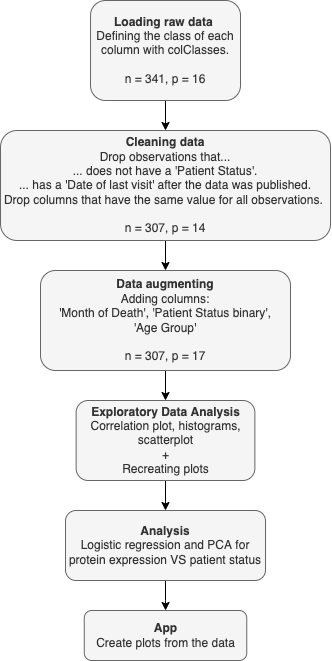

The diagram above was exported from draw.io. Its source (the exported page's mxGraphModel, read from the mxfile embedded in the PNG):
<mxGraphModel dx="860" dy="558" grid="1" gridSize="10" guides="1" tooltips="1" connect="1" arrows="1" fold="1" page="1" pageScale="1" pageWidth="827" pageHeight="1169" math="0" shadow="0">
  <root>
    <mxCell id="0" />
    <mxCell id="1" parent="0" />
    <mxCell id="pSBWkuSH2mpXbRRZJ6qx-123" value="" style="edgeStyle=orthogonalEdgeStyle;rounded=0;orthogonalLoop=1;jettySize=auto;html=1;" edge="1" parent="1" source="pSBWkuSH2mpXbRRZJ6qx-2" target="pSBWkuSH2mpXbRRZJ6qx-3">
      <mxGeometry relative="1" as="geometry" />
    </mxCell>
    <mxCell id="pSBWkuSH2mpXbRRZJ6qx-2" value="&lt;b&gt;Loading raw data&amp;nbsp;&lt;/b&gt;&lt;br&gt;Defining the class of each column with&amp;nbsp;colClasses.&lt;br&gt;&amp;nbsp;&lt;br&gt;n = 341, p = 16" style="rounded=1;whiteSpace=wrap;html=1;fillColor=#f5f5f5;strokeColor=#666666;fontColor=#333333;" vertex="1" parent="1">
      <mxGeometry x="380.01" y="20" width="150" height="100" as="geometry" />
    </mxCell>
    <mxCell id="pSBWkuSH2mpXbRRZJ6qx-124" value="" style="edgeStyle=orthogonalEdgeStyle;rounded=0;orthogonalLoop=1;jettySize=auto;html=1;" edge="1" parent="1" source="pSBWkuSH2mpXbRRZJ6qx-3" target="pSBWkuSH2mpXbRRZJ6qx-5">
      <mxGeometry relative="1" as="geometry" />
    </mxCell>
    <mxCell id="pSBWkuSH2mpXbRRZJ6qx-3" value="&lt;b&gt;Cleaning data&lt;br&gt;&lt;/b&gt;Drop observations that...&lt;br&gt;... does not have a 'Patient Status'.&lt;br&gt;... has a 'Date of last visit' after the data was published.&lt;br&gt;Drop columns that have the same value for all observations.&amp;nbsp;&lt;br&gt;&lt;br&gt;n = 307, p = 14" style="whiteSpace=wrap;html=1;rounded=1;fillColor=#f5f5f5;fontColor=#333333;strokeColor=#666666;" vertex="1" parent="1">
      <mxGeometry x="290.01" y="150" width="330" height="110" as="geometry" />
    </mxCell>
    <mxCell id="pSBWkuSH2mpXbRRZJ6qx-116" value="" style="edgeStyle=orthogonalEdgeStyle;rounded=0;orthogonalLoop=1;jettySize=auto;html=1;" edge="1" parent="1" source="pSBWkuSH2mpXbRRZJ6qx-5" target="pSBWkuSH2mpXbRRZJ6qx-113">
      <mxGeometry relative="1" as="geometry" />
    </mxCell>
    <mxCell id="pSBWkuSH2mpXbRRZJ6qx-5" value="&lt;b&gt;Data augmenting&lt;br&gt;&lt;/b&gt;Adding columns:&lt;br&gt;'Month of Death', 'Patient Status binary',&lt;br&gt;'Age Group'&lt;br&gt;&lt;br&gt;n = 307, p = 17" style="whiteSpace=wrap;html=1;rounded=1;fillColor=#f5f5f5;fontColor=#333333;strokeColor=#666666;" vertex="1" parent="1">
      <mxGeometry x="330" y="290" width="250" height="100" as="geometry" />
    </mxCell>
    <mxCell id="pSBWkuSH2mpXbRRZJ6qx-120" value="" style="edgeStyle=orthogonalEdgeStyle;rounded=0;orthogonalLoop=1;jettySize=auto;html=1;" edge="1" parent="1" source="pSBWkuSH2mpXbRRZJ6qx-113" target="pSBWkuSH2mpXbRRZJ6qx-118">
      <mxGeometry relative="1" as="geometry" />
    </mxCell>
    <mxCell id="pSBWkuSH2mpXbRRZJ6qx-113" value="&lt;b&gt;Exploratory Data Analysis&lt;br&gt;&lt;/b&gt;Correlation plot, histograms, scatterplot&lt;br&gt;+&lt;br&gt;Recreating plots" style="rounded=1;whiteSpace=wrap;html=1;fillColor=#f5f5f5;fontColor=#333333;strokeColor=#666666;" vertex="1" parent="1">
      <mxGeometry x="365.63" y="420" width="178.75" height="80" as="geometry" />
    </mxCell>
    <mxCell id="pSBWkuSH2mpXbRRZJ6qx-122" value="" style="edgeStyle=orthogonalEdgeStyle;rounded=0;orthogonalLoop=1;jettySize=auto;html=1;" edge="1" parent="1" source="pSBWkuSH2mpXbRRZJ6qx-118" target="pSBWkuSH2mpXbRRZJ6qx-121">
      <mxGeometry relative="1" as="geometry" />
    </mxCell>
    <mxCell id="pSBWkuSH2mpXbRRZJ6qx-118" value="&lt;b&gt;Analysis&lt;br&gt;&lt;/b&gt;Logistic regression and PCA for protein expression VS patient status" style="whiteSpace=wrap;html=1;rounded=1;fillColor=#f5f5f5;fontColor=#333333;strokeColor=#666666;" vertex="1" parent="1">
      <mxGeometry x="355.01" y="530" width="200" height="70" as="geometry" />
    </mxCell>
    <mxCell id="pSBWkuSH2mpXbRRZJ6qx-121" value="&lt;b&gt;App&lt;/b&gt;&lt;br&gt;Create plots from the data" style="rounded=1;whiteSpace=wrap;html=1;fillColor=#f5f5f5;fontColor=#333333;strokeColor=#666666;" vertex="1" parent="1">
      <mxGeometry x="373.76" y="630" width="162.5" height="50" as="geometry" />
    </mxCell>
  </root>
</mxGraphModel>